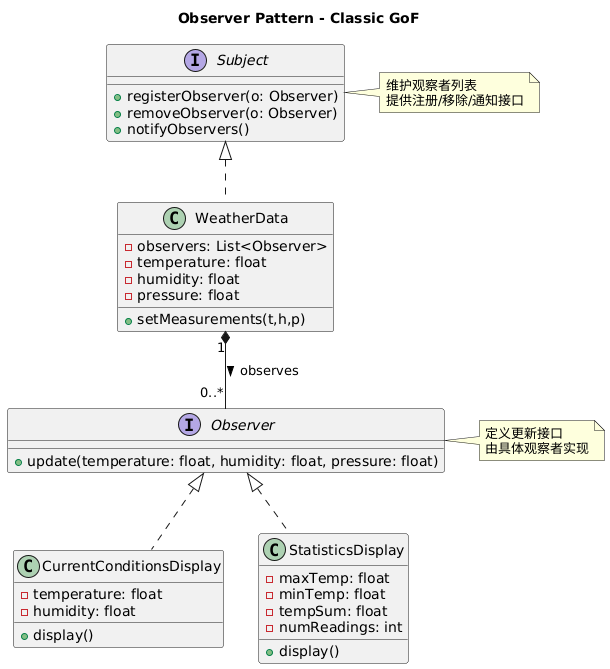

The diagram above was rendered by PlantUML. Its source (embedded in the PNG):
@startuml
title Observer Pattern - Classic GoF

interface Subject {
    +registerObserver(o: Observer)
    +removeObserver(o: Observer)
    +notifyObservers()
}

interface Observer {
    +update(temperature: float, humidity: float, pressure: float)
}

class WeatherData {
    -observers: List<Observer>
    -temperature: float
    -humidity: float
    -pressure: float
    +setMeasurements(t,h,p)
}

class CurrentConditionsDisplay {
    -temperature: float
    -humidity: float
    +display()
}

class StatisticsDisplay {
    -maxTemp: float
    -minTemp: float
    -tempSum: float
    -numReadings: int
    +display()
}

Subject <|.. WeatherData
Observer <|.. CurrentConditionsDisplay
Observer <|.. StatisticsDisplay

WeatherData "1" *-- "0..*" Observer : observes >

note right of Subject
  维护观察者列表
  提供注册/移除/通知接口
end note

note right of Observer
  定义更新接口
  由具体观察者实现
end note
@enduml